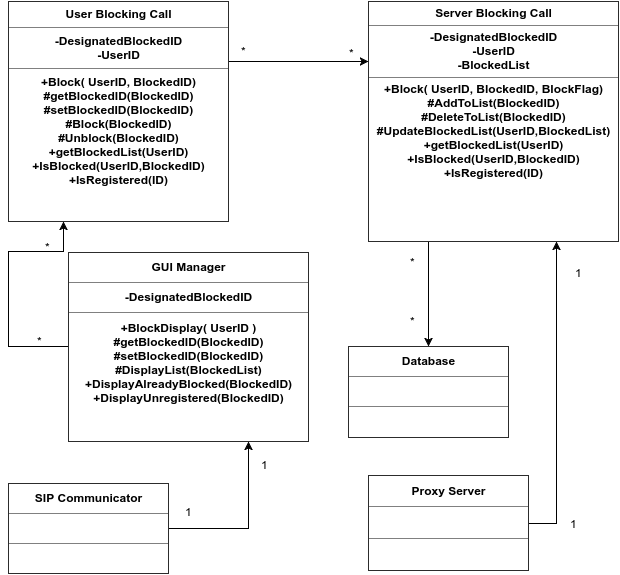

The diagram above was exported from draw.io. Its source (the exported page's mxGraphModel, read from the mxfile embedded in the PNG):
<mxGraphModel dx="807" dy="400" grid="1" gridSize="10" guides="1" tooltips="1" connect="1" arrows="1" fold="1" page="1" pageScale="1" pageWidth="850" pageHeight="1100" background="#ffffff" math="0" shadow="0">
  <root>
    <mxCell id="0" />
    <mxCell id="1" parent="0" />
    <mxCell id="16" style="edgeStyle=orthogonalEdgeStyle;rounded=0;html=1;entryX=0.75;entryY=1;jettySize=auto;orthogonalLoop=1;" parent="1" source="2" target="4" edge="1">
      <mxGeometry relative="1" as="geometry">
        <Array as="points">
          <mxPoint x="470" y="547" />
        </Array>
      </mxGeometry>
    </mxCell>
    <mxCell id="2" value="&lt;table border=&quot;1&quot; width=&quot;100%&quot; cellpadding=&quot;4&quot; style=&quot;width: 100% ; height: 100% ; border-collapse: collapse&quot;&gt;&lt;tbody&gt;&lt;tr&gt;&lt;th align=&quot;center&quot;&gt;SIP Communicator&lt;/th&gt;&lt;/tr&gt;&lt;tr&gt;&lt;td align=&quot;center&quot;&gt;&lt;br&gt;&lt;/td&gt;&lt;/tr&gt;&lt;tr&gt;&lt;td align=&quot;center&quot;&gt;&lt;br&gt;&lt;/td&gt;&lt;/tr&gt;&lt;/tbody&gt;&lt;/table&gt;" style="text;html=1;overflow=fill;glass=0;fillColor=none;fontStyle=1" parent="1" vertex="1">
      <mxGeometry x="230" y="502" width="160" height="90" as="geometry" />
    </mxCell>
    <mxCell id="17" style="edgeStyle=orthogonalEdgeStyle;rounded=0;html=1;exitX=0;exitY=0.5;entryX=0.25;entryY=1;jettySize=auto;orthogonalLoop=1;" parent="1" source="4" target="7" edge="1">
      <mxGeometry relative="1" as="geometry">
        <Array as="points">
          <mxPoint x="230" y="365" />
          <mxPoint x="230" y="270" />
          <mxPoint x="285" y="270" />
        </Array>
      </mxGeometry>
    </mxCell>
    <mxCell id="4" value="&lt;table border=&quot;1&quot; width=&quot;100%&quot; cellpadding=&quot;4&quot; style=&quot;width: 100% ; height: 100% ; border-collapse: collapse&quot;&gt;&lt;tbody&gt;&lt;tr&gt;&lt;th align=&quot;center&quot;&gt;GUI Manager&lt;/th&gt;&lt;/tr&gt;&lt;tr&gt;&lt;td align=&quot;center&quot;&gt;-DesignatedBlockedID&lt;/td&gt;&lt;/tr&gt;&lt;tr&gt;&lt;td align=&quot;center&quot;&gt;+BlockDisplay( UserID )&lt;br&gt;#getBlockedID(BlockedID)&lt;br&gt;#setBlockedID(BlockedID)&lt;br&gt;#DisplayList(BlockedList)&lt;br&gt;+DisplayAlreadyBlocked(BlockedID)&lt;br&gt;+DisplayUnregistered(BlockedID)&lt;br&gt;&lt;br&gt;&lt;br&gt;&lt;/td&gt;&lt;/tr&gt;&lt;/tbody&gt;&lt;/table&gt;" style="text;html=1;overflow=fill;glass=0;fillColor=none;fontStyle=1" parent="1" vertex="1">
      <mxGeometry x="290" y="271" width="240" height="189" as="geometry" />
    </mxCell>
    <mxCell id="18" style="edgeStyle=orthogonalEdgeStyle;rounded=0;html=1;exitX=1;exitY=0.25;entryX=0;entryY=0.25;jettySize=auto;orthogonalLoop=1;" parent="1" source="7" target="8" edge="1">
      <mxGeometry relative="1" as="geometry">
        <Array as="points">
          <mxPoint x="450" y="80" />
        </Array>
      </mxGeometry>
    </mxCell>
    <mxCell id="7" value="&lt;table border=&quot;1&quot; width=&quot;100%&quot; cellpadding=&quot;4&quot; style=&quot;width: 100% ; height: 100% ; border-collapse: collapse&quot;&gt;&lt;tbody&gt;&lt;tr&gt;&lt;th align=&quot;center&quot;&gt;User Blocking Call&lt;/th&gt;&lt;/tr&gt;&lt;tr&gt;&lt;td align=&quot;center&quot;&gt;-DesignatedBlockedID&lt;br&gt;-UserID&lt;/td&gt;&lt;/tr&gt;&lt;tr&gt;&lt;td align=&quot;center&quot;&gt;+Block( UserID, BlockedID)&lt;br&gt;#getBlockedID(BlockedID)&lt;br&gt;#setBlockedID(BlockedID)&lt;br&gt;#Block(BlockedID)&lt;br&gt;#Unblock(BlockedID)&lt;br&gt;+getBlockedList(UserID)&lt;br&gt;+IsBlocked(UserID,BlockedID)&lt;br&gt;+IsRegistered(ID)&lt;br&gt;&lt;br&gt;&lt;br&gt;&lt;/td&gt;&lt;/tr&gt;&lt;/tbody&gt;&lt;/table&gt;" style="text;html=1;overflow=fill;glass=0;fillColor=none;fontStyle=1" parent="1" vertex="1">
      <mxGeometry x="230" y="20" width="220" height="220" as="geometry" />
    </mxCell>
    <mxCell id="19" style="edgeStyle=orthogonalEdgeStyle;rounded=0;html=1;exitX=0.25;exitY=1;entryX=0.5;entryY=0;jettySize=auto;orthogonalLoop=1;" parent="1" source="8" target="10" edge="1">
      <mxGeometry relative="1" as="geometry">
        <Array as="points">
          <mxPoint x="650" y="260" />
        </Array>
      </mxGeometry>
    </mxCell>
    <mxCell id="8" value="&lt;table border=&quot;1&quot; width=&quot;100%&quot; cellpadding=&quot;4&quot; style=&quot;width: 100% ; height: 100% ; border-collapse: collapse&quot;&gt;&lt;tbody&gt;&lt;tr&gt;&lt;th align=&quot;center&quot;&gt;Server Blocking Call&lt;/th&gt;&lt;/tr&gt;&lt;tr&gt;&lt;td align=&quot;center&quot;&gt;-DesignatedBlockedID&lt;br&gt;-UserID&lt;br&gt;-BlockedList&lt;/td&gt;&lt;/tr&gt;&lt;tr&gt;&lt;td align=&quot;center&quot;&gt;+Block( UserID, BlockedID, BlockFlag)&lt;br&gt;#AddToList(BlockedID)&lt;br&gt;#DeleteToList(BlockedID)&lt;br&gt;#UpdateBlockedList(UserID,BlockedList)&lt;br&gt;+getBlockedList(UserID)&lt;br&gt;+IsBlocked(UserID,BlockedID)&lt;br&gt;+IsRegistered(ID)&lt;br&gt;&lt;br&gt;&lt;br&gt;&lt;br&gt;&lt;br&gt;&lt;/td&gt;&lt;/tr&gt;&lt;/tbody&gt;&lt;/table&gt;" style="text;html=1;overflow=fill;glass=0;fillColor=none;fontStyle=1" parent="1" vertex="1">
      <mxGeometry x="590" y="20" width="250" height="240" as="geometry" />
    </mxCell>
    <mxCell id="28" style="edgeStyle=orthogonalEdgeStyle;rounded=0;html=1;exitX=1;exitY=0.5;entryX=0.75;entryY=1;jettySize=auto;orthogonalLoop=1;" parent="1" source="9" target="8" edge="1">
      <mxGeometry relative="1" as="geometry" />
    </mxCell>
    <mxCell id="9" value="&lt;table border=&quot;1&quot; width=&quot;100%&quot; cellpadding=&quot;4&quot; style=&quot;width: 100% ; height: 100% ; border-collapse: collapse&quot;&gt;&lt;tbody&gt;&lt;tr&gt;&lt;th align=&quot;center&quot;&gt;Proxy Server&lt;/th&gt;&lt;/tr&gt;&lt;tr&gt;&lt;td align=&quot;center&quot;&gt;&lt;br&gt;&lt;/td&gt;&lt;/tr&gt;&lt;tr&gt;&lt;td align=&quot;center&quot;&gt;&lt;br&gt;&lt;/td&gt;&lt;/tr&gt;&lt;/tbody&gt;&lt;/table&gt;" style="text;html=1;overflow=fill;glass=0;fillColor=none;fontStyle=1" parent="1" vertex="1">
      <mxGeometry x="590" y="494" width="160" height="95" as="geometry" />
    </mxCell>
    <mxCell id="10" value="&lt;table border=&quot;1&quot; width=&quot;100%&quot; cellpadding=&quot;4&quot; style=&quot;width: 100% ; height: 100% ; border-collapse: collapse&quot;&gt;&lt;tbody&gt;&lt;tr&gt;&lt;th align=&quot;center&quot;&gt;Database&lt;/th&gt;&lt;/tr&gt;&lt;tr&gt;&lt;td align=&quot;center&quot;&gt;&lt;br&gt;&lt;/td&gt;&lt;/tr&gt;&lt;tr&gt;&lt;td align=&quot;center&quot;&gt;&lt;br&gt;&lt;/td&gt;&lt;/tr&gt;&lt;/tbody&gt;&lt;/table&gt;" style="text;html=1;overflow=fill;glass=0;fillColor=none;fontStyle=1" parent="1" vertex="1">
      <mxGeometry x="570" y="365" width="160" height="91" as="geometry" />
    </mxCell>
    <mxCell id="22" value="*" style="text;html=1;resizable=0;points=[];autosize=1;align=left;verticalAlign=top;spacingTop=-4;" parent="1" vertex="1">
      <mxGeometry x="461" y="60" width="20" height="20" as="geometry" />
    </mxCell>
    <mxCell id="24" value="*" style="text;html=1;resizable=0;points=[];autosize=1;align=left;verticalAlign=top;spacingTop=-4;" parent="1" vertex="1">
      <mxGeometry x="569" y="62" width="20" height="20" as="geometry" />
    </mxCell>
    <mxCell id="25" value="*" style="text;html=1;resizable=0;points=[];autosize=1;align=left;verticalAlign=top;spacingTop=-4;" parent="1" vertex="1">
      <mxGeometry x="630" y="271" width="20" height="20" as="geometry" />
    </mxCell>
    <mxCell id="26" value="*" style="text;html=1;resizable=0;points=[];autosize=1;align=left;verticalAlign=top;spacingTop=-4;" parent="1" vertex="1">
      <mxGeometry x="630" y="330" width="20" height="20" as="geometry" />
    </mxCell>
    <mxCell id="29" value="1" style="text;html=1;resizable=0;points=[];autosize=1;align=left;verticalAlign=top;spacingTop=-4;" parent="1" vertex="1">
      <mxGeometry x="790" y="533" width="20" height="20" as="geometry" />
    </mxCell>
    <mxCell id="30" value="1" style="text;html=1;resizable=0;points=[];autosize=1;align=left;verticalAlign=top;spacingTop=-4;" parent="1" vertex="1">
      <mxGeometry x="795" y="282" width="20" height="20" as="geometry" />
    </mxCell>
    <mxCell id="31" value="1" style="text;html=1;resizable=0;points=[];autosize=1;align=left;verticalAlign=top;spacingTop=-4;" parent="1" vertex="1">
      <mxGeometry x="405" y="521" width="20" height="20" as="geometry" />
    </mxCell>
    <mxCell id="32" value="1" style="text;html=1;resizable=0;points=[];autosize=1;align=left;verticalAlign=top;spacingTop=-4;" parent="1" vertex="1">
      <mxGeometry x="481" y="474" width="20" height="20" as="geometry" />
    </mxCell>
    <mxCell id="34" value="*" style="text;html=1;resizable=0;points=[];autosize=1;align=left;verticalAlign=top;spacingTop=-4;" parent="1" vertex="1">
      <mxGeometry x="257" y="350" width="20" height="20" as="geometry" />
    </mxCell>
    <mxCell id="38" value="*" style="text;html=1;resizable=0;points=[];autosize=1;align=left;verticalAlign=top;spacingTop=-4;" parent="1" vertex="1">
      <mxGeometry x="265" y="256" width="20" height="20" as="geometry" />
    </mxCell>
  </root>
</mxGraphModel>